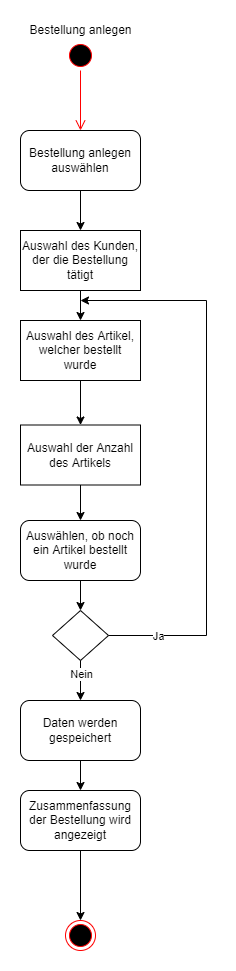

The diagram above was exported from draw.io. Its source (the exported page's mxGraphModel, read from the mxfile embedded in the PNG):
<mxGraphModel dx="1673" dy="820" grid="1" gridSize="10" guides="1" tooltips="1" connect="1" arrows="1" fold="1" page="1" pageScale="1" pageWidth="827" pageHeight="1169" math="0" shadow="0">
  <root>
    <mxCell id="0" />
    <mxCell id="1" parent="0" />
    <mxCell id="-o9McWc2UX6EPkaLyBMR-1" value="" style="ellipse;html=1;shape=startState;fillColor=#000000;strokeColor=#ff0000;" vertex="1" parent="1">
      <mxGeometry x="399" y="170" width="30" height="30" as="geometry" />
    </mxCell>
    <mxCell id="-o9McWc2UX6EPkaLyBMR-2" value="" style="edgeStyle=orthogonalEdgeStyle;html=1;verticalAlign=bottom;endArrow=open;endSize=8;strokeColor=#ff0000;rounded=0;" edge="1" source="-o9McWc2UX6EPkaLyBMR-1" parent="1" target="-o9McWc2UX6EPkaLyBMR-6">
      <mxGeometry relative="1" as="geometry">
        <mxPoint x="414" y="150" as="targetPoint" />
      </mxGeometry>
    </mxCell>
    <mxCell id="-o9McWc2UX6EPkaLyBMR-3" value="Bestellung anlegen" style="text;html=1;align=center;verticalAlign=middle;resizable=0;points=[];autosize=1;strokeColor=none;fillColor=none;" vertex="1" parent="1">
      <mxGeometry x="354" y="150" width="120" height="20" as="geometry" />
    </mxCell>
    <mxCell id="-o9McWc2UX6EPkaLyBMR-6" value="Bestellung anlegen auswählen" style="rounded=1;whiteSpace=wrap;html=1;" vertex="1" parent="1">
      <mxGeometry x="354" y="260" width="120" height="60" as="geometry" />
    </mxCell>
    <mxCell id="-o9McWc2UX6EPkaLyBMR-7" value="Auswahl des Kunden, der die Bestellung tätigt" style="rounded=0;whiteSpace=wrap;html=1;" vertex="1" parent="1">
      <mxGeometry x="354" y="360" width="120" height="60" as="geometry" />
    </mxCell>
    <mxCell id="-o9McWc2UX6EPkaLyBMR-8" value="" style="endArrow=classic;html=1;rounded=0;entryX=0.5;entryY=0;entryDx=0;entryDy=0;exitX=0.5;exitY=1;exitDx=0;exitDy=0;" edge="1" parent="1" source="-o9McWc2UX6EPkaLyBMR-6" target="-o9McWc2UX6EPkaLyBMR-7">
      <mxGeometry width="50" height="50" relative="1" as="geometry">
        <mxPoint x="390" y="470" as="sourcePoint" />
        <mxPoint x="440" y="420" as="targetPoint" />
      </mxGeometry>
    </mxCell>
    <mxCell id="-o9McWc2UX6EPkaLyBMR-9" value="" style="endArrow=classic;html=1;rounded=0;exitX=0.5;exitY=1;exitDx=0;exitDy=0;" edge="1" parent="1" source="-o9McWc2UX6EPkaLyBMR-7" target="-o9McWc2UX6EPkaLyBMR-10">
      <mxGeometry width="50" height="50" relative="1" as="geometry">
        <mxPoint x="390" y="570" as="sourcePoint" />
        <mxPoint x="414" y="480" as="targetPoint" />
      </mxGeometry>
    </mxCell>
    <mxCell id="-o9McWc2UX6EPkaLyBMR-10" value="Auswahl des Artikel, welcher bestellt wurde" style="rounded=0;whiteSpace=wrap;html=1;" vertex="1" parent="1">
      <mxGeometry x="354" y="450" width="120" height="60" as="geometry" />
    </mxCell>
    <mxCell id="-o9McWc2UX6EPkaLyBMR-11" value="" style="endArrow=classic;html=1;rounded=0;exitX=0.5;exitY=1;exitDx=0;exitDy=0;entryX=0.5;entryY=0;entryDx=0;entryDy=0;" edge="1" parent="1" source="-o9McWc2UX6EPkaLyBMR-10" target="-o9McWc2UX6EPkaLyBMR-20">
      <mxGeometry width="50" height="50" relative="1" as="geometry">
        <mxPoint x="390" y="560" as="sourcePoint" />
        <mxPoint x="414" y="550" as="targetPoint" />
      </mxGeometry>
    </mxCell>
    <mxCell id="-o9McWc2UX6EPkaLyBMR-12" value="Auswählen, ob noch ein Artikel bestellt wurde" style="rounded=1;whiteSpace=wrap;html=1;" vertex="1" parent="1">
      <mxGeometry x="354" y="650" width="120" height="60" as="geometry" />
    </mxCell>
    <mxCell id="-o9McWc2UX6EPkaLyBMR-13" value="" style="rhombus;whiteSpace=wrap;html=1;" vertex="1" parent="1">
      <mxGeometry x="386" y="740" width="56" height="50" as="geometry" />
    </mxCell>
    <mxCell id="-o9McWc2UX6EPkaLyBMR-14" value="" style="endArrow=classic;html=1;rounded=0;entryX=0.5;entryY=0;entryDx=0;entryDy=0;exitX=0.5;exitY=1;exitDx=0;exitDy=0;" edge="1" parent="1" source="-o9McWc2UX6EPkaLyBMR-12" target="-o9McWc2UX6EPkaLyBMR-13">
      <mxGeometry width="50" height="50" relative="1" as="geometry">
        <mxPoint x="390" y="730" as="sourcePoint" />
        <mxPoint x="440" y="680" as="targetPoint" />
      </mxGeometry>
    </mxCell>
    <mxCell id="-o9McWc2UX6EPkaLyBMR-16" value="" style="endArrow=classic;html=1;rounded=0;exitX=1;exitY=0.5;exitDx=0;exitDy=0;" edge="1" parent="1" source="-o9McWc2UX6EPkaLyBMR-13">
      <mxGeometry width="50" height="50" relative="1" as="geometry">
        <mxPoint x="500" y="700" as="sourcePoint" />
        <mxPoint x="414" y="430" as="targetPoint" />
        <Array as="points">
          <mxPoint x="540" y="765" />
          <mxPoint x="540" y="430" />
        </Array>
      </mxGeometry>
    </mxCell>
    <mxCell id="-o9McWc2UX6EPkaLyBMR-17" value="Ja" style="edgeLabel;html=1;align=center;verticalAlign=middle;resizable=0;points=[];" vertex="1" connectable="0" parent="-o9McWc2UX6EPkaLyBMR-16">
      <mxGeometry x="-0.8238" relative="1" as="geometry">
        <mxPoint as="offset" />
      </mxGeometry>
    </mxCell>
    <mxCell id="-o9McWc2UX6EPkaLyBMR-18" value="" style="endArrow=classic;html=1;rounded=0;exitX=0.5;exitY=1;exitDx=0;exitDy=0;" edge="1" parent="1" source="-o9McWc2UX6EPkaLyBMR-13">
      <mxGeometry width="50" height="50" relative="1" as="geometry">
        <mxPoint x="380" y="830" as="sourcePoint" />
        <mxPoint x="414" y="830" as="targetPoint" />
      </mxGeometry>
    </mxCell>
    <mxCell id="-o9McWc2UX6EPkaLyBMR-19" value="Nein" style="edgeLabel;html=1;align=center;verticalAlign=middle;resizable=0;points=[];" vertex="1" connectable="0" parent="-o9McWc2UX6EPkaLyBMR-18">
      <mxGeometry x="-0.3357" relative="1" as="geometry">
        <mxPoint as="offset" />
      </mxGeometry>
    </mxCell>
    <mxCell id="-o9McWc2UX6EPkaLyBMR-20" value="Auswahl der Anzahl des Artikels" style="rounded=0;whiteSpace=wrap;html=1;" vertex="1" parent="1">
      <mxGeometry x="354" y="554.5" width="120" height="60" as="geometry" />
    </mxCell>
    <mxCell id="-o9McWc2UX6EPkaLyBMR-21" value="" style="endArrow=classic;html=1;rounded=0;exitX=0.5;exitY=1;exitDx=0;exitDy=0;entryX=0.5;entryY=0;entryDx=0;entryDy=0;" edge="1" parent="1" source="-o9McWc2UX6EPkaLyBMR-20" target="-o9McWc2UX6EPkaLyBMR-12">
      <mxGeometry width="50" height="50" relative="1" as="geometry">
        <mxPoint x="424" y="520" as="sourcePoint" />
        <mxPoint x="424" y="565" as="targetPoint" />
      </mxGeometry>
    </mxCell>
    <mxCell id="-o9McWc2UX6EPkaLyBMR-22" value="Daten werden gespeichert" style="rounded=1;whiteSpace=wrap;html=1;" vertex="1" parent="1">
      <mxGeometry x="354" y="830" width="120" height="60" as="geometry" />
    </mxCell>
    <mxCell id="-o9McWc2UX6EPkaLyBMR-23" value="" style="endArrow=classic;html=1;rounded=0;exitX=0.5;exitY=1;exitDx=0;exitDy=0;" edge="1" parent="1" source="-o9McWc2UX6EPkaLyBMR-22" target="-o9McWc2UX6EPkaLyBMR-24">
      <mxGeometry width="50" height="50" relative="1" as="geometry">
        <mxPoint x="380" y="950" as="sourcePoint" />
        <mxPoint x="414" y="930" as="targetPoint" />
      </mxGeometry>
    </mxCell>
    <mxCell id="-o9McWc2UX6EPkaLyBMR-24" value="Zusammenfassung der Bestellung wird angezeigt" style="rounded=1;whiteSpace=wrap;html=1;" vertex="1" parent="1">
      <mxGeometry x="354" y="920" width="120" height="60" as="geometry" />
    </mxCell>
    <mxCell id="-o9McWc2UX6EPkaLyBMR-25" value="" style="endArrow=classic;html=1;rounded=0;exitX=0.5;exitY=1;exitDx=0;exitDy=0;" edge="1" parent="1" source="-o9McWc2UX6EPkaLyBMR-24" target="-o9McWc2UX6EPkaLyBMR-26">
      <mxGeometry width="50" height="50" relative="1" as="geometry">
        <mxPoint x="380" y="990" as="sourcePoint" />
        <mxPoint x="414" y="1020" as="targetPoint" />
      </mxGeometry>
    </mxCell>
    <mxCell id="-o9McWc2UX6EPkaLyBMR-26" value="" style="ellipse;html=1;shape=endState;fillColor=#000000;strokeColor=#ff0000;" vertex="1" parent="1">
      <mxGeometry x="399" y="1050" width="30" height="30" as="geometry" />
    </mxCell>
  </root>
</mxGraphModel>